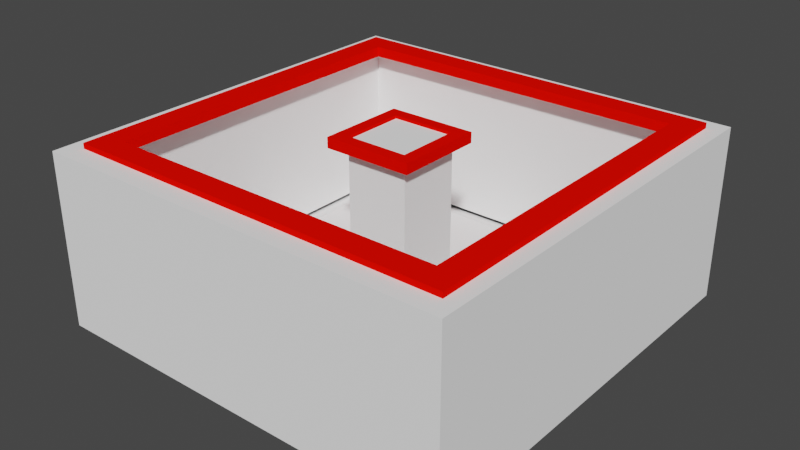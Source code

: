 # Source: Buco2.blend  (saved by Blender 2.90.8; exported with 4.5.12 LTS)
import bpy
from mathutils import Matrix  # noqa: F401  (used for matrix-valued properties, if any)

bpy.ops.wm.read_factory_settings(use_empty=True)
scene = bpy.context.scene
scene.name = 'Scene'

# ---- collections
col_collection = bpy.data.collections.new('Collection'); scene.collection.children.link(col_collection)

# ---- materials (node trees are filled in below, after node groups)
mat_electricedge_001 = bpy.data.materials.new('ElectricEdge.001')
mat_electricedge_001.use_transparent_shadow = False
mat_electricedge_001.diffuse_color = (1.0, 0.002608, 0.0, 1.0)
mat_electricedge_001.metallic = 0.3602
mat_cubev2 = bpy.data.materials.new('CubeV2')
mat_cubev2.use_transparent_shadow = False
mat_cubev2.diffuse_color = (1.0, 1.0, 1.0, 1.0)
mat_cubev2.metallic = 0.3478
mat_electricedge = bpy.data.materials.new('ElectricEdge')
mat_electricedge.use_transparent_shadow = False
mat_electricedge.diffuse_color = (1.0, 0.002608, 0.0, 1.0)
mat_electricedge.metallic = 0.3602

# ---- material node trees

# ---- world
world_world = bpy.data.worlds.new('World'); scene.world = world_world
world_world.use_nodes = True; world_world.node_tree.nodes.clear()
_N = world_world.node_tree.nodes; _L = world_world.node_tree.links
n0 = _N.new('ShaderNodeOutputWorld'); n0.name = 'World Output'; n0.location = (300, 300)
n1 = _N.new('ShaderNodeBackground'); n1.name = 'Background'; n1.location = (10, 300)
n1.inputs[0].default_value = (0.05088, 0.05088, 0.05088, 1.0)
_L.new(n1.outputs[0], n0.inputs[0])
n0.is_active_output = True
world_world.color = (0.05088, 0.05088, 0.05088)
world_world.use_sun_shadow = False
world_world.sun_shadow_jitter_overblur = 0.0

# ---- meshes
me_plane_006 = bpy.data.meshes.new('Plane.006')
me_plane_006.from_pydata([(0.07623, -0.07395, 0.04285), (0.08731, -0.08514, 0.04283), (0.07623, -0.07395, 0.04758), (0.08731, -0.08514, 0.04753), (-0.076, -0.07437, 0.04284), (-0.08662, -0.0849, 0.04283), (-0.076, -0.07437, 0.04753), (-0.08662, -0.0849, 0.04753)], [], [(0, 1, 5, 4), (2, 6, 7, 3), (1, 3, 7, 5), (4, 6, 2, 0)])
_uv = me_plane_006.uv_layers.new(name='UVMap')
_uv.uv.foreach_set('vector', [0.0, 0.0, 1.0, 0.0, 1.0, 1.0, 0.0, 1.0, 0.0, 0.0, 0.0, 1.0, 1.0, 1.0, 1.0, 0.0, 1.0, 0.0, 1.0, 0.0, 1.0, 1.0, 1.0, 1.0, 0.0, 1.0, 0.0, 1.0, 0.0, 0.0, 0.0, 0.0])
me_plane_006.materials.append(mat_electricedge_001)
me_plane_006.use_remesh_fix_poles = True
me_plane_006.use_remesh_preserve_attributes = False
me_plane_006.use_mirror_vertex_groups = False
me_plane_006.update()
me_plane_007 = bpy.data.meshes.new('Plane.007')
me_plane_007.from_pydata([(0.07583, 0.07604, 0.04287), (0.0868, 0.08657, 0.04283), (0.07623, -0.07395, 0.04285), (0.08731, -0.08514, 0.04283), (0.07583, 0.07604, 0.04754), (0.0868, 0.08657, 0.04753), (0.07623, -0.07395, 0.04758), (0.08731, -0.08514, 0.04753)], [], [(0, 1, 3, 2), (4, 6, 7, 5), (3, 7, 6, 2), (0, 4, 5, 1), (1, 5, 7, 3), (2, 6, 4, 0)])
_uv = me_plane_007.uv_layers.new(name='UVMap')
_uv.uv.foreach_set('vector', [0.0, 0.0, 1.0, 0.0, 1.0, 1.0, 0.0, 1.0, 0.0, 0.0, 0.0, 1.0, 1.0, 1.0, 1.0, 0.0, 1.0, 1.0, 1.0, 1.0, 0.0, 1.0, 0.0, 1.0, 0.0, 0.0, 0.0, 0.0, 1.0, 0.0, 1.0, 0.0, 1.0, 0.0, 1.0, 0.0, 1.0, 1.0, 1.0, 1.0, 0.0, 1.0, 0.0, 1.0, 0.0, 0.0, 0.0, 0.0])
me_plane_007.materials.append(mat_electricedge_001)
me_plane_007.use_remesh_fix_poles = True
me_plane_007.use_remesh_preserve_attributes = False
me_plane_007.use_mirror_vertex_groups = False
me_plane_007.update()
me_plane_008 = bpy.data.meshes.new('Plane.008')
me_plane_008.from_pydata([(0.07583, 0.07604, 0.04287), (0.0868, 0.08657, 0.04283), (0.07583, 0.07604, 0.04754), (0.0868, 0.08657, 0.04753), (-0.0764, 0.07562, 0.04285), (-0.0875, 0.08681, 0.04283), (-0.0764, 0.07562, 0.04758), (-0.0875, 0.08681, 0.04753)], [], [(5, 4, 6, 7), (4, 5, 1, 0), (6, 2, 3, 7), (5, 7, 3, 1), (0, 2, 6, 4)])
_uv = me_plane_008.uv_layers.new(name='UVMap')
_uv.uv.foreach_set('vector', [1.0, 1.0, 0.0, 1.0, 0.0, 1.0, 1.0, 1.0, 0.0, 0.0, 1.0, 0.0, 1.0, 1.0, 0.0, 1.0, 0.0, 0.0, 0.0, 1.0, 1.0, 1.0, 1.0, 0.0, 1.0, 0.0, 1.0, 0.0, 1.0, 1.0, 1.0, 1.0, 0.0, 1.0, 0.0, 1.0, 0.0, 0.0, 0.0, 0.0])
me_plane_008.materials.append(mat_electricedge_001)
me_plane_008.use_remesh_fix_poles = True
me_plane_008.use_remesh_preserve_attributes = False
me_plane_008.use_mirror_vertex_groups = False
me_plane_008.update()
me_plane_009 = bpy.data.meshes.new('Plane.009')
me_plane_009.from_pydata([(-0.076, -0.07437, 0.04284), (-0.08662, -0.0849, 0.04283), (-0.076, -0.07437, 0.04753), (-0.08662, -0.0849, 0.04753), (-0.0764, 0.07562, 0.04285), (-0.0875, 0.08681, 0.04283), (-0.0764, 0.07562, 0.04758), (-0.0875, 0.08681, 0.04753)], [], [(1, 0, 2, 3), (0, 1, 5, 4), (2, 6, 7, 3), (1, 3, 7, 5), (4, 6, 2, 0)])
_uv = me_plane_009.uv_layers.new(name='UVMap')
_uv.uv.foreach_set('vector', [1.0, 1.0, 0.0, 1.0, 0.0, 1.0, 1.0, 1.0, 0.0, 0.0, 1.0, 0.0, 1.0, 1.0, 0.0, 1.0, 0.0, 0.0, 0.0, 1.0, 1.0, 1.0, 1.0, 0.0, 1.0, 0.0, 1.0, 0.0, 1.0, 1.0, 1.0, 1.0, 0.0, 1.0, 0.0, 1.0, 0.0, 0.0, 0.0, 0.0])
me_plane_009.materials.append(mat_electricedge_001)
me_plane_009.use_remesh_fix_poles = True
me_plane_009.use_remesh_preserve_attributes = False
me_plane_009.use_mirror_vertex_groups = False
me_plane_009.update()
me_cylinder_003 = bpy.data.meshes.new('Cylinder.003')
me_cylinder_003.from_pydata([(0.09396, -0.09396, -0.03295), (-0.09396, -0.09396, -0.03295), (-0.09396, 0.09396, -0.03295), (0.07232, -0.07206, -0.02339), (0.09396, 0.09396, -0.03295), (-0.07232, 0.07205, -0.02339), (0.07232, 0.07205, -0.02339), (-0.07232, -0.07231, -0.02339)], [], [(1, 0, 3, 7), (0, 1, 2, 4), (3, 0, 4, 6), (4, 2, 5, 6), (5, 7, 3, 6), (5, 2, 1, 7)])
_uv = me_cylinder_003.uv_layers.new(name='UVMap')
_uv.uv.foreach_set('vector', [0.0, 0.0, 0.0, 0.0, 0.0, 0.0, 0.0, 0.0, 0.0, 0.0, 0.0, 0.0, 0.0, 0.0, 0.0, 0.0, 0.0, 0.0, 0.0, 0.0, 0.0, 0.0, 0.0, 0.0, 0.0, 0.0, 0.0, 0.0, 0.0, 0.0, 0.0, 0.0, 0.0, 0.0, 0.0, 0.0, 0.0, 0.0, 0.0, 0.0, 0.0, 0.0, 0.0, 0.0, 0.0, 0.0, 0.0, 0.0])
me_cylinder_003.materials.append(mat_cubev2)
me_cylinder_003.use_remesh_fix_poles = True
me_cylinder_003.use_remesh_preserve_attributes = False
me_cylinder_003.use_mirror_vertex_groups = False
me_cylinder_003.update()
me_cylinder_006 = bpy.data.meshes.new('Cylinder.006')
me_cylinder_006.from_pydata([(-0.0846, -0.08479, -0.0269), (-0.09396, -0.09396, -0.03295), (-0.09396, -0.09396, 0.04511), (-0.0846, -0.08479, 0.04511), (-0.09396, 0.09396, -0.03295), (-0.0846, 0.08479, -0.0269), (-0.09396, 0.09396, 0.04511), (-0.0846, 0.08479, 0.04511)], [], [(0, 5, 7, 3), (1, 2, 6, 4), (0, 3, 2, 1), (3, 7, 6, 2), (6, 7, 5, 4), (1, 4, 5, 0)])
_uv = me_cylinder_006.uv_layers.new(name='UVMap')
_uv.uv.foreach_set('vector', [0.25, 0.5, 0.0, 0.5, 0.0, 0.9555, 0.25, 0.9555, 0.25, 0.5, 0.25, 1.0, 0.0, 1.0, 0.0, 0.5, 0.25, 0.5, 0.25, 0.9555, 0.25, 1.0, 0.25, 0.5, 0.25, 0.9555, 0.0, 0.9555, 0.0, 1.0, 0.25, 1.0, 0.0, 1.0, 0.0, 0.9555, 0.0, 0.5, 0.0, 0.5, 0.25, 0.5, 0.0, 0.5, 0.0, 0.5, 0.25, 0.5])
me_cylinder_006.materials.append(mat_cubev2)
me_cylinder_006.use_remesh_fix_poles = True
me_cylinder_006.use_remesh_preserve_attributes = False
me_cylinder_006.use_mirror_vertex_groups = False
me_cylinder_006.update()
me_cylinder_007 = bpy.data.meshes.new('Cylinder.007')
me_cylinder_007.from_pydata([(-0.0846, -0.08479, -0.0269), (0.09396, -0.09396, -0.03295), (0.09396, -0.09396, 0.04511), (-0.09396, -0.09396, -0.03295), (-0.09396, -0.09396, 0.04511), (0.0846, -0.08479, 0.04511), (-0.0846, -0.08479, 0.04511), (0.0846, -0.08479, -0.0269)], [], [(1, 7, 5, 2), (4, 3, 1, 2), (5, 6, 4, 2), (0, 6, 5, 7), (0, 3, 4, 6), (1, 3, 0, 7)])
_uv = me_cylinder_007.uv_layers.new(name='UVMap')
_uv.uv.foreach_set('vector', [0.0, 0.0, 0.0, 0.0, 0.0, 0.0, 0.0, 0.0, 0.0, 0.0, 0.0, 0.0, 0.0, 0.0, 0.0, 0.0, 0.0, 0.0, 0.0, 0.0, 0.0, 0.0, 0.0, 0.0, 0.0, 0.0, 0.0, 0.0, 0.0, 0.0, 0.0, 0.0, 0.0, 0.0, 0.0, 0.0, 0.0, 0.0, 0.0, 0.0, 0.0, 0.0, 0.0, 0.0, 0.0, 0.0, 0.0, 0.0])
me_cylinder_007.materials.append(mat_cubev2)
me_cylinder_007.use_remesh_fix_poles = True
me_cylinder_007.use_remesh_preserve_attributes = False
me_cylinder_007.use_mirror_vertex_groups = False
me_cylinder_007.update()
me_cylinder_008 = bpy.data.meshes.new('Cylinder.008')
me_cylinder_008.from_pydata([(0.09396, -0.09396, -0.03295), (0.09396, -0.09396, 0.04511), (0.0846, -0.08479, 0.04511), (0.0846, -0.08479, -0.0269), (0.09396, 0.09396, -0.03295), (0.09396, 0.09396, 0.04511), (0.0846, 0.08479, -0.0269), (0.0846, 0.08479, 0.04511)], [], [(6, 3, 2, 7), (4, 5, 1, 0), (6, 7, 5, 4), (5, 7, 2, 1), (3, 6, 4, 0), (0, 1, 2, 3)])
_uv = me_cylinder_008.uv_layers.new(name='UVMap')
_uv.uv.foreach_set('vector', [0.75, 0.5, 0.5, 0.5, 0.5, 0.9555, 0.75, 0.9555, 0.75, 0.5, 0.75, 1.0, 0.5, 1.0, 0.5, 0.5, 0.75, 0.5, 0.75, 0.9555, 0.75, 1.0, 0.75, 0.5, 0.75, 1.0, 0.75, 0.9555, 0.5, 0.9555, 0.5, 1.0, 0.5, 0.5, 0.75, 0.5, 0.75, 0.5, 0.5, 0.5, 0.5, 0.5, 0.5, 1.0, 0.5, 0.9555, 0.5, 0.5])
me_cylinder_008.materials.append(mat_cubev2)
me_cylinder_008.use_remesh_fix_poles = True
me_cylinder_008.use_remesh_preserve_attributes = False
me_cylinder_008.use_mirror_vertex_groups = False
me_cylinder_008.update()
me_cylinder_009 = bpy.data.meshes.new('Cylinder.009')
me_cylinder_009.from_pydata([(-0.09396, 0.09396, -0.03295), (0.09396, 0.09396, -0.03295), (0.09396, 0.09396, 0.04511), (-0.0846, 0.08479, -0.0269), (0.0846, 0.08479, -0.0269), (-0.09396, 0.09396, 0.04511), (0.0846, 0.08479, 0.04511), (-0.0846, 0.08479, 0.04511)], [], [(3, 4, 6, 7), (5, 0, 3, 7), (6, 2, 5, 7), (1, 2, 6, 4), (2, 1, 0, 5), (4, 3, 0, 1)])
_uv = me_cylinder_009.uv_layers.new(name='UVMap')
_uv.uv.foreach_set('vector', [0.0, 0.0, 0.0, 0.0, 0.0, 0.0, 0.0, 0.0, 0.0, 0.0, 0.0, 0.0, 0.0, 0.0, 0.0, 0.0, 0.0, 0.0, 0.0, 0.0, 0.0, 0.0, 0.0, 0.0, 0.0, 0.0, 0.0, 0.0, 0.0, 0.0, 0.0, 0.0, 0.0, 0.0, 0.0, 0.0, 0.0, 0.0, 0.0, 0.0, 0.0, 0.0, 0.0, 0.0, 0.0, 0.0, 0.0, 0.0])
me_cylinder_009.materials.append(mat_cubev2)
me_cylinder_009.use_remesh_fix_poles = True
me_cylinder_009.use_remesh_preserve_attributes = False
me_cylinder_009.use_mirror_vertex_groups = False
me_cylinder_009.update()
me_cube = bpy.data.meshes.new('Cube')
me_cube.from_pydata([(-0.01397, -0.01455, -0.02983), (-0.01397, -0.01455, 0.0457), (-0.01397, 0.0149, -0.02983), (-0.01397, 0.0149, 0.0457), (0.01444, -0.01455, -0.02983), (0.01444, -0.01455, 0.0457), (0.01444, 0.0149, -0.02983), (0.01444, 0.0149, 0.0457)], [], [(0, 1, 3, 2), (2, 3, 7, 6), (6, 7, 5, 4), (4, 5, 1, 0), (2, 6, 4, 0), (7, 3, 1, 5)])
_uv = me_cube.uv_layers.new(name='UVMap')
_uv.uv.foreach_set('vector', [0.375, 0.0, 0.625, 0.0, 0.625, 0.25, 0.375, 0.25, 0.375, 0.25, 0.625, 0.25, 0.625, 0.5, 0.375, 0.5, 0.375, 0.5, 0.625, 0.5, 0.625, 0.75, 0.375, 0.75, 0.375, 0.75, 0.625, 0.75, 0.625, 1.0, 0.375, 1.0, 0.125, 0.5, 0.375, 0.5, 0.375, 0.75, 0.125, 0.75, 0.625, 0.5, 0.875, 0.5, 0.875, 0.75, 0.625, 0.75])
me_cube.materials.append(mat_cubev2)
me_cube.use_remesh_fix_poles = True
me_cube.use_remesh_preserve_attributes = False
me_cube.use_mirror_vertex_groups = False
me_cube.update()
me_plane = bpy.data.meshes.new('Plane')
me_plane.from_pydata([(0.014, -0.01433, 0.04229), (0.01978, -0.01993, 0.04225), (0.014, -0.01433, 0.04696), (0.01978, -0.01993, 0.04695), (-0.01426, -0.01425, 0.04227), (-0.02009, -0.01999, 0.04225), (-0.01426, -0.01425, 0.047), (-0.02009, -0.01999, 0.04695)], [], [(4, 0, 1, 5), (6, 7, 3, 2), (5, 1, 3, 7), (0, 4, 6, 2)])
_uv = me_plane.uv_layers.new(name='UVMap')
_uv.uv.foreach_set('vector', [0.0, 0.0, 0.0, 1.0, 1.0, 1.0, 1.0, 0.0, 0.0, 0.0, 1.0, 0.0, 1.0, 1.0, 0.0, 1.0, 1.0, 0.0, 1.0, 1.0, 1.0, 1.0, 1.0, 0.0, 0.0, 1.0, 0.0, 0.0, 0.0, 0.0, 0.0, 1.0])
me_plane.materials.append(mat_electricedge)
me_plane.use_remesh_fix_poles = True
me_plane.use_remesh_preserve_attributes = False
me_plane.use_mirror_vertex_groups = False
me_plane.update()
me_plane_010 = bpy.data.meshes.new('Plane.010')
me_plane_010.from_pydata([(0.014, -0.01433, 0.04229), (0.01978, -0.01993, 0.04225), (0.01407, 0.01423, 0.04227), (0.0199, 0.01996, 0.04225), (0.014, -0.01433, 0.04696), (0.01978, -0.01993, 0.04695), (0.01407, 0.01423, 0.047), (0.0199, 0.01996, 0.04695)], [], [(0, 2, 3, 1), (4, 5, 7, 6), (3, 2, 6, 7), (0, 1, 5, 4), (1, 3, 7, 5), (2, 0, 4, 6)])
_uv = me_plane_010.uv_layers.new(name='UVMap')
_uv.uv.foreach_set('vector', [0.0, 0.0, 0.0, 1.0, 1.0, 1.0, 1.0, 0.0, 0.0, 0.0, 1.0, 0.0, 1.0, 1.0, 0.0, 1.0, 1.0, 1.0, 0.0, 1.0, 0.0, 1.0, 1.0, 1.0, 0.0, 0.0, 1.0, 0.0, 1.0, 0.0, 0.0, 0.0, 1.0, 0.0, 1.0, 1.0, 1.0, 1.0, 1.0, 0.0, 0.0, 1.0, 0.0, 0.0, 0.0, 0.0, 0.0, 1.0])
me_plane_010.materials.append(mat_electricedge)
me_plane_010.use_remesh_fix_poles = True
me_plane_010.use_remesh_preserve_attributes = False
me_plane_010.use_mirror_vertex_groups = False
me_plane_010.update()
me_plane_011 = bpy.data.meshes.new('Plane.011')
me_plane_011.from_pydata([(0.01407, 0.01423, 0.04227), (0.0199, 0.01996, 0.04225), (0.01407, 0.01423, 0.047), (0.0199, 0.01996, 0.04695), (-0.01418, 0.01431, 0.04226), (-0.01989, 0.01991, 0.04225), (-0.01418, 0.01431, 0.04695), (-0.01989, 0.01991, 0.04695)], [], [(0, 4, 5, 1), (2, 3, 7, 6), (5, 4, 6, 7), (1, 5, 7, 3), (4, 0, 2, 6)])
_uv = me_plane_011.uv_layers.new(name='UVMap')
_uv.uv.foreach_set('vector', [0.0, 0.0, 0.0, 1.0, 1.0, 1.0, 1.0, 0.0, 0.0, 0.0, 1.0, 0.0, 1.0, 1.0, 0.0, 1.0, 1.0, 1.0, 0.0, 1.0, 0.0, 1.0, 1.0, 1.0, 1.0, 0.0, 1.0, 1.0, 1.0, 1.0, 1.0, 0.0, 0.0, 1.0, 0.0, 0.0, 0.0, 0.0, 0.0, 1.0])
me_plane_011.materials.append(mat_electricedge)
me_plane_011.use_remesh_fix_poles = True
me_plane_011.use_remesh_preserve_attributes = False
me_plane_011.use_mirror_vertex_groups = False
me_plane_011.update()
me_plane_012 = bpy.data.meshes.new('Plane.012')
me_plane_012.from_pydata([(-0.01418, 0.01431, 0.04226), (-0.01989, 0.01991, 0.04225), (-0.01418, 0.01431, 0.04695), (-0.01989, 0.01991, 0.04695), (-0.01426, -0.01425, 0.04227), (-0.02009, -0.01999, 0.04225), (-0.01426, -0.01425, 0.047), (-0.02009, -0.01999, 0.04695)], [], [(0, 4, 5, 1), (2, 3, 7, 6), (5, 4, 6, 7), (1, 5, 7, 3), (4, 0, 2, 6)])
_uv = me_plane_012.uv_layers.new(name='UVMap')
_uv.uv.foreach_set('vector', [0.0, 0.0, 0.0, 1.0, 1.0, 1.0, 1.0, 0.0, 0.0, 0.0, 1.0, 0.0, 1.0, 1.0, 0.0, 1.0, 1.0, 1.0, 0.0, 1.0, 0.0, 1.0, 1.0, 1.0, 1.0, 0.0, 1.0, 1.0, 1.0, 1.0, 1.0, 0.0, 0.0, 1.0, 0.0, 0.0, 0.0, 0.0, 0.0, 1.0])
me_plane_012.materials.append(mat_electricedge)
me_plane_012.use_remesh_fix_poles = True
me_plane_012.use_remesh_preserve_attributes = False
me_plane_012.use_mirror_vertex_groups = False
me_plane_012.update()

# ---- objects
ob_electricedge = bpy.data.objects.new('ElectricEdge', me_plane_006)
ob_electricedge_002 = bpy.data.objects.new('ElectricEdge.002', me_plane_007)
ob_electricedge_003 = bpy.data.objects.new('ElectricEdge.003', me_plane_008)
ob_electricedge_004 = bpy.data.objects.new('ElectricEdge.004', me_plane_009)
ob_base = bpy.data.objects.new('Base', me_cylinder_003)
ob_cylinder_002 = bpy.data.objects.new('Cylinder.002', me_cylinder_006)
ob_cylinder_004 = bpy.data.objects.new('Cylinder.004', me_cylinder_007)
ob_cylinder_005 = bpy.data.objects.new('Cylinder.005', me_cylinder_008)
ob_cylinder_006 = bpy.data.objects.new('Cylinder.006', me_cylinder_009)
ob_cube = bpy.data.objects.new('Cube', me_cube)
ob_internalelectricedge = bpy.data.objects.new('InternalElectricEdge', me_plane)
ob_internalelectricedge_001 = bpy.data.objects.new('InternalElectricEdge.001', me_plane_010)
ob_internalelectricedge_002 = bpy.data.objects.new('InternalElectricEdge.002', me_plane_011)
ob_internalelectricedge_003 = bpy.data.objects.new('InternalElectricEdge.003', me_plane_012)

# ---- transforms, parenting, visibility, modifiers, constraints
ob_electricedge.location = (0.0, 0.0, 0.0)
ob_electricedge.lineart.crease_threshold = 0.0
ob_electricedge_002.location = (0.0, 0.0, 0.0)
ob_electricedge_002.lineart.crease_threshold = 0.0
ob_electricedge_003.location = (0.0, 0.0, 0.0)
ob_electricedge_003.lineart.crease_threshold = 0.0
ob_electricedge_004.location = (0.0, 0.0, 0.0)
ob_electricedge_004.lineart.crease_threshold = 0.0
ob_base.location = (0.0, 0.0, 0.0)
ob_base.lineart.crease_threshold = 0.0
ob_cylinder_002.location = (0.0, 0.0, 0.0)
ob_cylinder_002.lineart.crease_threshold = 0.0
ob_cylinder_004.location = (0.0, 0.0, 0.0)
ob_cylinder_004.lineart.crease_threshold = 0.0
ob_cylinder_005.location = (0.0, 0.0, 0.0)
ob_cylinder_005.lineart.crease_threshold = 0.0
ob_cylinder_006.location = (0.0, 0.0, 0.0)
ob_cylinder_006.lineart.crease_threshold = 0.0
ob_cube.location = (0.0, 0.0, 0.0)
ob_cube.lineart.crease_threshold = 0.0
ob_internalelectricedge.location = (0.0, 0.0, 0.0)
ob_internalelectricedge.lineart.crease_threshold = 0.0
ob_internalelectricedge_001.location = (0.0, 0.0, 0.0)
ob_internalelectricedge_001.lineart.crease_threshold = 0.0
ob_internalelectricedge_002.location = (0.0, 0.0, 0.0)
ob_internalelectricedge_002.lineart.crease_threshold = 0.0
ob_internalelectricedge_003.location = (0.0, 0.0, 0.0)
ob_internalelectricedge_003.lineart.crease_threshold = 0.0

# ---- collection membership
scene.collection.objects.link(ob_electricedge)
scene.collection.objects.link(ob_electricedge_002)
scene.collection.objects.link(ob_electricedge_003)
scene.collection.objects.link(ob_electricedge_004)
col_collection.objects.link(ob_base)
col_collection.objects.link(ob_cylinder_002)
col_collection.objects.link(ob_cylinder_004)
col_collection.objects.link(ob_cylinder_005)
col_collection.objects.link(ob_cylinder_006)
col_collection.objects.link(ob_cube)
col_collection.objects.link(ob_internalelectricedge)
col_collection.objects.link(ob_internalelectricedge_001)
col_collection.objects.link(ob_internalelectricedge_002)
col_collection.objects.link(ob_internalelectricedge_003)

# ---- scene / render settings (as saved in the file)
scene.frame_start = 1; scene.frame_end = 250; scene.frame_set(32)
scene.render.engine = 'BLENDER_EEVEE_NEXT'
scene.cycles.use_denoising = False
scene.cycles.samples = 128
scene.cycles.sampling_pattern = 'TABULATED_SOBOL'
scene.cycles.use_adaptive_sampling = False
scene.cycles.use_light_tree = False
scene.view_settings.view_transform = 'Filmic'
bpy.context.view_layer.update()

# ---- added for rendering (the .blend has no active camera and no usable light): camera, sun
cam_auto = bpy.data.cameras.new('AutoCamera')
cam_auto.lens = 50.0
cam_auto.sensor_width = 36.0
cam_auto.clip_end = 1000.0
ob_auto_camera = bpy.data.objects.new('AutoCamera', cam_auto)
scene.collection.objects.link(ob_auto_camera)
ob_auto_camera.location = (0.256937, -0.308325, 0.212864)
ob_auto_camera.rotation_euler = (1.09748, -7.21219e-08, 0.694738)
scene.camera = ob_auto_camera
light_auto_sun = bpy.data.lights.new('AutoSun', 'SUN')
light_auto_sun.energy = 3.0
light_auto_sun.angle = 0.0523599
ob_auto_sun = bpy.data.objects.new('AutoSun', light_auto_sun)
scene.collection.objects.link(ob_auto_sun)
ob_auto_sun.rotation_euler = (0.872665, 0.174533, 0.523599)
bpy.context.view_layer.update()
